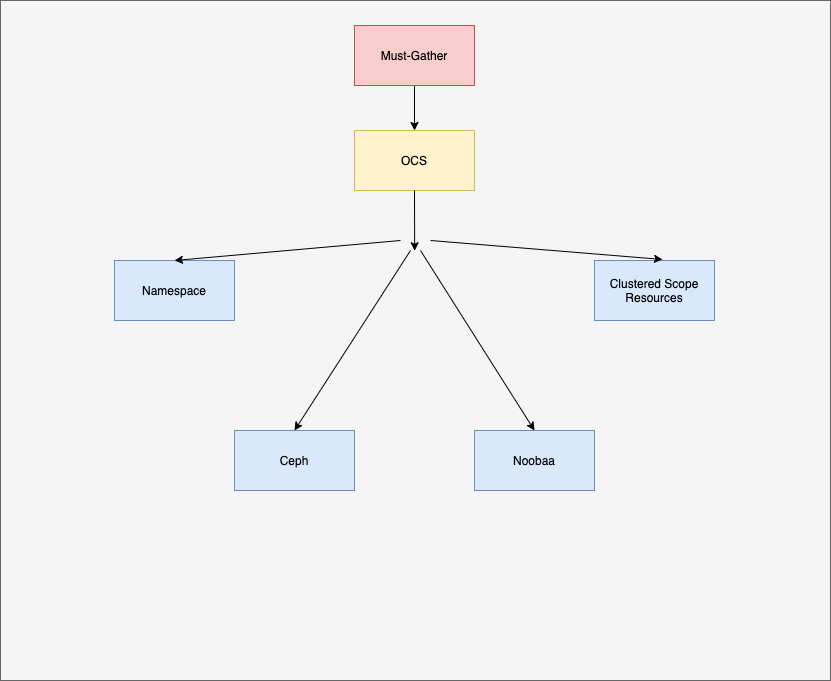

The diagram above was exported from draw.io. Its source (the exported page's mxGraphModel, read from the mxfile embedded in the PNG):
<mxGraphModel dx="1186" dy="700" grid="1" gridSize="10" guides="1" tooltips="1" connect="1" arrows="1" fold="1" page="1" pageScale="1" pageWidth="827" pageHeight="1169" math="0" shadow="0">
  <root>
    <mxCell id="0" />
    <mxCell id="1" parent="0" />
    <mxCell id="H9Jw-xXYYPRfMjgZ2NkX-4" value="" style="rounded=0;whiteSpace=wrap;html=1;fillColor=#f5f5f5;strokeColor=#666666;fontColor=#333333;" vertex="1" parent="1">
      <mxGeometry y="560" width="830" height="680" as="geometry" />
    </mxCell>
    <mxCell id="H9Jw-xXYYPRfMjgZ2NkX-12" value="" style="edgeStyle=orthogonalEdgeStyle;rounded=0;orthogonalLoop=1;jettySize=auto;html=1;" edge="1" parent="1" source="H9Jw-xXYYPRfMjgZ2NkX-5" target="H9Jw-xXYYPRfMjgZ2NkX-6">
      <mxGeometry relative="1" as="geometry" />
    </mxCell>
    <mxCell id="H9Jw-xXYYPRfMjgZ2NkX-5" value="Must-Gather" style="rounded=0;whiteSpace=wrap;html=1;fillColor=#f8cecc;strokeColor=#b85450;" vertex="1" parent="1">
      <mxGeometry x="354" y="585" width="120" height="60" as="geometry" />
    </mxCell>
    <mxCell id="H9Jw-xXYYPRfMjgZ2NkX-6" value="OCS" style="rounded=0;whiteSpace=wrap;html=1;fillColor=#fff2cc;strokeColor=#d6b656;" vertex="1" parent="1">
      <mxGeometry x="354" y="690" width="120" height="60" as="geometry" />
    </mxCell>
    <mxCell id="H9Jw-xXYYPRfMjgZ2NkX-7" value="Namespace" style="rounded=0;whiteSpace=wrap;html=1;fillColor=#dae8fc;strokeColor=#6c8ebf;" vertex="1" parent="1">
      <mxGeometry x="114" y="820" width="120" height="60" as="geometry" />
    </mxCell>
    <mxCell id="H9Jw-xXYYPRfMjgZ2NkX-8" value="Clustered Scope&lt;br&gt;Resources" style="rounded=0;whiteSpace=wrap;html=1;fillColor=#dae8fc;strokeColor=#6c8ebf;" vertex="1" parent="1">
      <mxGeometry x="594" y="820" width="120" height="60" as="geometry" />
    </mxCell>
    <mxCell id="H9Jw-xXYYPRfMjgZ2NkX-9" value="Ceph" style="rounded=0;whiteSpace=wrap;html=1;fillColor=#dae8fc;strokeColor=#6c8ebf;" vertex="1" parent="1">
      <mxGeometry x="234" y="990" width="120" height="60" as="geometry" />
    </mxCell>
    <mxCell id="H9Jw-xXYYPRfMjgZ2NkX-10" value="Noobaa" style="rounded=0;whiteSpace=wrap;html=1;fillColor=#dae8fc;strokeColor=#6c8ebf;" vertex="1" parent="1">
      <mxGeometry x="474" y="990" width="120" height="60" as="geometry" />
    </mxCell>
    <mxCell id="H9Jw-xXYYPRfMjgZ2NkX-13" value="" style="endArrow=classic;html=1;exitX=0.5;exitY=1;exitDx=0;exitDy=0;entryX=0.499;entryY=0.368;entryDx=0;entryDy=0;entryPerimeter=0;" edge="1" parent="1" source="H9Jw-xXYYPRfMjgZ2NkX-6" target="H9Jw-xXYYPRfMjgZ2NkX-4">
      <mxGeometry width="50" height="50" relative="1" as="geometry">
        <mxPoint x="390" y="890" as="sourcePoint" />
        <mxPoint x="440" y="840" as="targetPoint" />
      </mxGeometry>
    </mxCell>
    <mxCell id="H9Jw-xXYYPRfMjgZ2NkX-14" value="" style="endArrow=classic;html=1;entryX=0.5;entryY=0;entryDx=0;entryDy=0;" edge="1" parent="1" target="H9Jw-xXYYPRfMjgZ2NkX-7">
      <mxGeometry width="50" height="50" relative="1" as="geometry">
        <mxPoint x="400" y="800" as="sourcePoint" />
        <mxPoint x="440" y="840" as="targetPoint" />
      </mxGeometry>
    </mxCell>
    <mxCell id="H9Jw-xXYYPRfMjgZ2NkX-15" value="" style="endArrow=classic;html=1;entryX=0.5;entryY=0;entryDx=0;entryDy=0;" edge="1" parent="1" target="H9Jw-xXYYPRfMjgZ2NkX-9">
      <mxGeometry width="50" height="50" relative="1" as="geometry">
        <mxPoint x="410" y="810" as="sourcePoint" />
        <mxPoint x="440" y="840" as="targetPoint" />
      </mxGeometry>
    </mxCell>
    <mxCell id="H9Jw-xXYYPRfMjgZ2NkX-16" value="" style="endArrow=classic;html=1;entryX=0.567;entryY=-0.017;entryDx=0;entryDy=0;entryPerimeter=0;" edge="1" parent="1" target="H9Jw-xXYYPRfMjgZ2NkX-8">
      <mxGeometry width="50" height="50" relative="1" as="geometry">
        <mxPoint x="430" y="800" as="sourcePoint" />
        <mxPoint x="440" y="840" as="targetPoint" />
      </mxGeometry>
    </mxCell>
    <mxCell id="H9Jw-xXYYPRfMjgZ2NkX-17" value="" style="endArrow=classic;html=1;entryX=0.5;entryY=0;entryDx=0;entryDy=0;" edge="1" parent="1" target="H9Jw-xXYYPRfMjgZ2NkX-10">
      <mxGeometry width="50" height="50" relative="1" as="geometry">
        <mxPoint x="420" y="810" as="sourcePoint" />
        <mxPoint x="440" y="840" as="targetPoint" />
      </mxGeometry>
    </mxCell>
  </root>
</mxGraphModel>